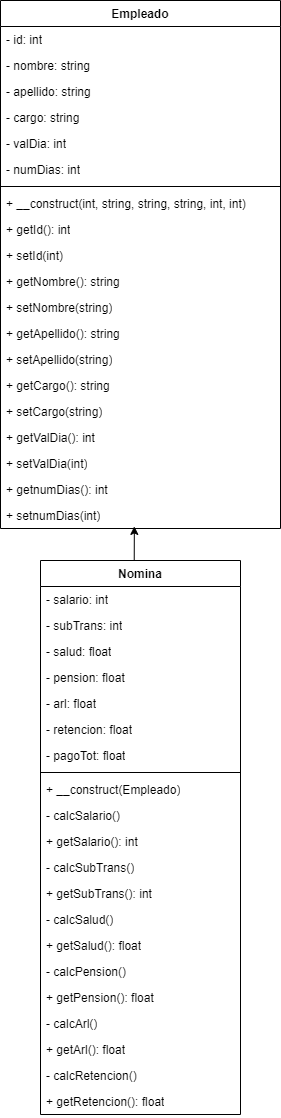

The diagram above was exported from draw.io. Its source (the exported page's mxGraphModel, read from the mxfile embedded in the PNG):
<mxGraphModel dx="1909" dy="1278" grid="1" gridSize="10" guides="1" tooltips="1" connect="1" arrows="1" fold="1" page="1" pageScale="1" pageWidth="827" pageHeight="1169" math="0" shadow="0">
  <root>
    <mxCell id="WIyWlLk6GJQsqaUBKTNV-0" />
    <mxCell id="WIyWlLk6GJQsqaUBKTNV-1" parent="WIyWlLk6GJQsqaUBKTNV-0" />
    <mxCell id="tnUHUoW13xuJCpCPxPFj-0" value="Empleado" style="swimlane;fontStyle=1;align=center;verticalAlign=top;childLayout=stackLayout;horizontal=1;startSize=26;horizontalStack=0;resizeParent=1;resizeParentMax=0;resizeLast=0;collapsible=1;marginBottom=0;whiteSpace=wrap;html=1;" parent="WIyWlLk6GJQsqaUBKTNV-1" vertex="1">
      <mxGeometry x="250" y="40" width="280" height="528" as="geometry" />
    </mxCell>
    <mxCell id="tnUHUoW13xuJCpCPxPFj-1" value="- id: int" style="text;strokeColor=none;fillColor=none;align=left;verticalAlign=top;spacingLeft=4;spacingRight=4;overflow=hidden;rotatable=0;points=[[0,0.5],[1,0.5]];portConstraint=eastwest;whiteSpace=wrap;html=1;" parent="tnUHUoW13xuJCpCPxPFj-0" vertex="1">
      <mxGeometry y="26" width="280" height="26" as="geometry" />
    </mxCell>
    <mxCell id="RNK_dQCYKLlR1rUiWxis-25" value="- nombre: string" style="text;strokeColor=none;fillColor=none;align=left;verticalAlign=top;spacingLeft=4;spacingRight=4;overflow=hidden;rotatable=0;points=[[0,0.5],[1,0.5]];portConstraint=eastwest;whiteSpace=wrap;html=1;" vertex="1" parent="tnUHUoW13xuJCpCPxPFj-0">
      <mxGeometry y="52" width="280" height="26" as="geometry" />
    </mxCell>
    <mxCell id="RNK_dQCYKLlR1rUiWxis-33" value="- apellido: string" style="text;strokeColor=none;fillColor=none;align=left;verticalAlign=top;spacingLeft=4;spacingRight=4;overflow=hidden;rotatable=0;points=[[0,0.5],[1,0.5]];portConstraint=eastwest;whiteSpace=wrap;html=1;" vertex="1" parent="tnUHUoW13xuJCpCPxPFj-0">
      <mxGeometry y="78" width="280" height="26" as="geometry" />
    </mxCell>
    <mxCell id="RNK_dQCYKLlR1rUiWxis-34" value="- cargo: string" style="text;strokeColor=none;fillColor=none;align=left;verticalAlign=top;spacingLeft=4;spacingRight=4;overflow=hidden;rotatable=0;points=[[0,0.5],[1,0.5]];portConstraint=eastwest;whiteSpace=wrap;html=1;" vertex="1" parent="tnUHUoW13xuJCpCPxPFj-0">
      <mxGeometry y="104" width="280" height="26" as="geometry" />
    </mxCell>
    <mxCell id="RNK_dQCYKLlR1rUiWxis-35" value="- valDia: int" style="text;strokeColor=none;fillColor=none;align=left;verticalAlign=top;spacingLeft=4;spacingRight=4;overflow=hidden;rotatable=0;points=[[0,0.5],[1,0.5]];portConstraint=eastwest;whiteSpace=wrap;html=1;" vertex="1" parent="tnUHUoW13xuJCpCPxPFj-0">
      <mxGeometry y="130" width="280" height="26" as="geometry" />
    </mxCell>
    <mxCell id="RNK_dQCYKLlR1rUiWxis-36" value="- numDias: int" style="text;strokeColor=none;fillColor=none;align=left;verticalAlign=top;spacingLeft=4;spacingRight=4;overflow=hidden;rotatable=0;points=[[0,0.5],[1,0.5]];portConstraint=eastwest;whiteSpace=wrap;html=1;" vertex="1" parent="tnUHUoW13xuJCpCPxPFj-0">
      <mxGeometry y="156" width="280" height="26" as="geometry" />
    </mxCell>
    <mxCell id="tnUHUoW13xuJCpCPxPFj-2" value="" style="line;strokeWidth=1;fillColor=none;align=left;verticalAlign=middle;spacingTop=-1;spacingLeft=3;spacingRight=3;rotatable=0;labelPosition=right;points=[];portConstraint=eastwest;strokeColor=inherit;" parent="tnUHUoW13xuJCpCPxPFj-0" vertex="1">
      <mxGeometry y="182" width="280" height="8" as="geometry" />
    </mxCell>
    <mxCell id="RNK_dQCYKLlR1rUiWxis-9" value="+ __construct(int, string, string, string, int, int)" style="text;strokeColor=none;fillColor=none;align=left;verticalAlign=top;spacingLeft=4;spacingRight=4;overflow=hidden;rotatable=0;points=[[0,0.5],[1,0.5]];portConstraint=eastwest;whiteSpace=wrap;html=1;" vertex="1" parent="tnUHUoW13xuJCpCPxPFj-0">
      <mxGeometry y="190" width="280" height="26" as="geometry" />
    </mxCell>
    <mxCell id="RNK_dQCYKLlR1rUiWxis-8" value="+ getId(): int" style="text;strokeColor=none;fillColor=none;align=left;verticalAlign=top;spacingLeft=4;spacingRight=4;overflow=hidden;rotatable=0;points=[[0,0.5],[1,0.5]];portConstraint=eastwest;whiteSpace=wrap;html=1;" vertex="1" parent="tnUHUoW13xuJCpCPxPFj-0">
      <mxGeometry y="216" width="280" height="26" as="geometry" />
    </mxCell>
    <mxCell id="tnUHUoW13xuJCpCPxPFj-3" value="+ setId(int)" style="text;strokeColor=none;fillColor=none;align=left;verticalAlign=top;spacingLeft=4;spacingRight=4;overflow=hidden;rotatable=0;points=[[0,0.5],[1,0.5]];portConstraint=eastwest;whiteSpace=wrap;html=1;" parent="tnUHUoW13xuJCpCPxPFj-0" vertex="1">
      <mxGeometry y="242" width="280" height="26" as="geometry" />
    </mxCell>
    <mxCell id="RNK_dQCYKLlR1rUiWxis-27" value="+ getNombre(): string" style="text;strokeColor=none;fillColor=none;align=left;verticalAlign=top;spacingLeft=4;spacingRight=4;overflow=hidden;rotatable=0;points=[[0,0.5],[1,0.5]];portConstraint=eastwest;whiteSpace=wrap;html=1;" vertex="1" parent="tnUHUoW13xuJCpCPxPFj-0">
      <mxGeometry y="268" width="280" height="26" as="geometry" />
    </mxCell>
    <mxCell id="RNK_dQCYKLlR1rUiWxis-26" value="+ setNombre(string)" style="text;strokeColor=none;fillColor=none;align=left;verticalAlign=top;spacingLeft=4;spacingRight=4;overflow=hidden;rotatable=0;points=[[0,0.5],[1,0.5]];portConstraint=eastwest;whiteSpace=wrap;html=1;" vertex="1" parent="tnUHUoW13xuJCpCPxPFj-0">
      <mxGeometry y="294" width="280" height="26" as="geometry" />
    </mxCell>
    <mxCell id="RNK_dQCYKLlR1rUiWxis-43" value="+ getApellido(): string" style="text;strokeColor=none;fillColor=none;align=left;verticalAlign=top;spacingLeft=4;spacingRight=4;overflow=hidden;rotatable=0;points=[[0,0.5],[1,0.5]];portConstraint=eastwest;whiteSpace=wrap;html=1;" vertex="1" parent="tnUHUoW13xuJCpCPxPFj-0">
      <mxGeometry y="320" width="280" height="26" as="geometry" />
    </mxCell>
    <mxCell id="RNK_dQCYKLlR1rUiWxis-44" value="+ setApellido(string)" style="text;strokeColor=none;fillColor=none;align=left;verticalAlign=top;spacingLeft=4;spacingRight=4;overflow=hidden;rotatable=0;points=[[0,0.5],[1,0.5]];portConstraint=eastwest;whiteSpace=wrap;html=1;" vertex="1" parent="tnUHUoW13xuJCpCPxPFj-0">
      <mxGeometry y="346" width="280" height="26" as="geometry" />
    </mxCell>
    <mxCell id="RNK_dQCYKLlR1rUiWxis-37" value="+ getCargo(): string" style="text;strokeColor=none;fillColor=none;align=left;verticalAlign=top;spacingLeft=4;spacingRight=4;overflow=hidden;rotatable=0;points=[[0,0.5],[1,0.5]];portConstraint=eastwest;whiteSpace=wrap;html=1;" vertex="1" parent="tnUHUoW13xuJCpCPxPFj-0">
      <mxGeometry y="372" width="280" height="26" as="geometry" />
    </mxCell>
    <mxCell id="RNK_dQCYKLlR1rUiWxis-38" value="+ setCargo(string)" style="text;strokeColor=none;fillColor=none;align=left;verticalAlign=top;spacingLeft=4;spacingRight=4;overflow=hidden;rotatable=0;points=[[0,0.5],[1,0.5]];portConstraint=eastwest;whiteSpace=wrap;html=1;" vertex="1" parent="tnUHUoW13xuJCpCPxPFj-0">
      <mxGeometry y="398" width="280" height="26" as="geometry" />
    </mxCell>
    <mxCell id="RNK_dQCYKLlR1rUiWxis-39" value="+ getValDia(): int" style="text;strokeColor=none;fillColor=none;align=left;verticalAlign=top;spacingLeft=4;spacingRight=4;overflow=hidden;rotatable=0;points=[[0,0.5],[1,0.5]];portConstraint=eastwest;whiteSpace=wrap;html=1;" vertex="1" parent="tnUHUoW13xuJCpCPxPFj-0">
      <mxGeometry y="424" width="280" height="26" as="geometry" />
    </mxCell>
    <mxCell id="RNK_dQCYKLlR1rUiWxis-40" value="+ setValDia(int)" style="text;strokeColor=none;fillColor=none;align=left;verticalAlign=top;spacingLeft=4;spacingRight=4;overflow=hidden;rotatable=0;points=[[0,0.5],[1,0.5]];portConstraint=eastwest;whiteSpace=wrap;html=1;" vertex="1" parent="tnUHUoW13xuJCpCPxPFj-0">
      <mxGeometry y="450" width="280" height="26" as="geometry" />
    </mxCell>
    <mxCell id="RNK_dQCYKLlR1rUiWxis-41" value="+ getnumDias(): int" style="text;strokeColor=none;fillColor=none;align=left;verticalAlign=top;spacingLeft=4;spacingRight=4;overflow=hidden;rotatable=0;points=[[0,0.5],[1,0.5]];portConstraint=eastwest;whiteSpace=wrap;html=1;" vertex="1" parent="tnUHUoW13xuJCpCPxPFj-0">
      <mxGeometry y="476" width="280" height="26" as="geometry" />
    </mxCell>
    <mxCell id="RNK_dQCYKLlR1rUiWxis-42" value="+ setnumDias(int)" style="text;strokeColor=none;fillColor=none;align=left;verticalAlign=top;spacingLeft=4;spacingRight=4;overflow=hidden;rotatable=0;points=[[0,0.5],[1,0.5]];portConstraint=eastwest;whiteSpace=wrap;html=1;" vertex="1" parent="tnUHUoW13xuJCpCPxPFj-0">
      <mxGeometry y="502" width="280" height="26" as="geometry" />
    </mxCell>
    <mxCell id="RNK_dQCYKLlR1rUiWxis-10" value="Nomina" style="swimlane;fontStyle=1;align=center;verticalAlign=top;childLayout=stackLayout;horizontal=1;startSize=26;horizontalStack=0;resizeParent=1;resizeParentMax=0;resizeLast=0;collapsible=1;marginBottom=0;whiteSpace=wrap;html=1;" vertex="1" parent="WIyWlLk6GJQsqaUBKTNV-1">
      <mxGeometry x="290" y="600" width="200" height="554" as="geometry" />
    </mxCell>
    <mxCell id="RNK_dQCYKLlR1rUiWxis-47" value="- salario: int" style="text;strokeColor=none;fillColor=none;align=left;verticalAlign=top;spacingLeft=4;spacingRight=4;overflow=hidden;rotatable=0;points=[[0,0.5],[1,0.5]];portConstraint=eastwest;whiteSpace=wrap;html=1;" vertex="1" parent="RNK_dQCYKLlR1rUiWxis-10">
      <mxGeometry y="26" width="200" height="26" as="geometry" />
    </mxCell>
    <mxCell id="RNK_dQCYKLlR1rUiWxis-48" value="- subTrans: int" style="text;strokeColor=none;fillColor=none;align=left;verticalAlign=top;spacingLeft=4;spacingRight=4;overflow=hidden;rotatable=0;points=[[0,0.5],[1,0.5]];portConstraint=eastwest;whiteSpace=wrap;html=1;" vertex="1" parent="RNK_dQCYKLlR1rUiWxis-10">
      <mxGeometry y="52" width="200" height="26" as="geometry" />
    </mxCell>
    <mxCell id="RNK_dQCYKLlR1rUiWxis-49" value="- salud: float" style="text;strokeColor=none;fillColor=none;align=left;verticalAlign=top;spacingLeft=4;spacingRight=4;overflow=hidden;rotatable=0;points=[[0,0.5],[1,0.5]];portConstraint=eastwest;whiteSpace=wrap;html=1;" vertex="1" parent="RNK_dQCYKLlR1rUiWxis-10">
      <mxGeometry y="78" width="200" height="26" as="geometry" />
    </mxCell>
    <mxCell id="RNK_dQCYKLlR1rUiWxis-50" value="- pension: float" style="text;strokeColor=none;fillColor=none;align=left;verticalAlign=top;spacingLeft=4;spacingRight=4;overflow=hidden;rotatable=0;points=[[0,0.5],[1,0.5]];portConstraint=eastwest;whiteSpace=wrap;html=1;" vertex="1" parent="RNK_dQCYKLlR1rUiWxis-10">
      <mxGeometry y="104" width="200" height="26" as="geometry" />
    </mxCell>
    <mxCell id="RNK_dQCYKLlR1rUiWxis-51" value="- arl: float" style="text;strokeColor=none;fillColor=none;align=left;verticalAlign=top;spacingLeft=4;spacingRight=4;overflow=hidden;rotatable=0;points=[[0,0.5],[1,0.5]];portConstraint=eastwest;whiteSpace=wrap;html=1;" vertex="1" parent="RNK_dQCYKLlR1rUiWxis-10">
      <mxGeometry y="130" width="200" height="26" as="geometry" />
    </mxCell>
    <mxCell id="RNK_dQCYKLlR1rUiWxis-52" value="- retencion: float" style="text;strokeColor=none;fillColor=none;align=left;verticalAlign=top;spacingLeft=4;spacingRight=4;overflow=hidden;rotatable=0;points=[[0,0.5],[1,0.5]];portConstraint=eastwest;whiteSpace=wrap;html=1;" vertex="1" parent="RNK_dQCYKLlR1rUiWxis-10">
      <mxGeometry y="156" width="200" height="26" as="geometry" />
    </mxCell>
    <mxCell id="RNK_dQCYKLlR1rUiWxis-11" value="- pagoTot: float" style="text;strokeColor=none;fillColor=none;align=left;verticalAlign=top;spacingLeft=4;spacingRight=4;overflow=hidden;rotatable=0;points=[[0,0.5],[1,0.5]];portConstraint=eastwest;whiteSpace=wrap;html=1;" vertex="1" parent="RNK_dQCYKLlR1rUiWxis-10">
      <mxGeometry y="182" width="200" height="26" as="geometry" />
    </mxCell>
    <mxCell id="RNK_dQCYKLlR1rUiWxis-12" value="" style="line;strokeWidth=1;fillColor=none;align=left;verticalAlign=middle;spacingTop=-1;spacingLeft=3;spacingRight=3;rotatable=0;labelPosition=right;points=[];portConstraint=eastwest;strokeColor=inherit;" vertex="1" parent="RNK_dQCYKLlR1rUiWxis-10">
      <mxGeometry y="208" width="200" height="8" as="geometry" />
    </mxCell>
    <mxCell id="RNK_dQCYKLlR1rUiWxis-13" value="+ __construct(Empleado)" style="text;strokeColor=none;fillColor=none;align=left;verticalAlign=top;spacingLeft=4;spacingRight=4;overflow=hidden;rotatable=0;points=[[0,0.5],[1,0.5]];portConstraint=eastwest;whiteSpace=wrap;html=1;" vertex="1" parent="RNK_dQCYKLlR1rUiWxis-10">
      <mxGeometry y="216" width="200" height="26" as="geometry" />
    </mxCell>
    <mxCell id="RNK_dQCYKLlR1rUiWxis-54" value="- calcSalario()" style="text;strokeColor=none;fillColor=none;align=left;verticalAlign=top;spacingLeft=4;spacingRight=4;overflow=hidden;rotatable=0;points=[[0,0.5],[1,0.5]];portConstraint=eastwest;whiteSpace=wrap;html=1;" vertex="1" parent="RNK_dQCYKLlR1rUiWxis-10">
      <mxGeometry y="242" width="200" height="26" as="geometry" />
    </mxCell>
    <mxCell id="RNK_dQCYKLlR1rUiWxis-55" value="+ getSalario(): int" style="text;strokeColor=none;fillColor=none;align=left;verticalAlign=top;spacingLeft=4;spacingRight=4;overflow=hidden;rotatable=0;points=[[0,0.5],[1,0.5]];portConstraint=eastwest;whiteSpace=wrap;html=1;" vertex="1" parent="RNK_dQCYKLlR1rUiWxis-10">
      <mxGeometry y="268" width="200" height="26" as="geometry" />
    </mxCell>
    <mxCell id="RNK_dQCYKLlR1rUiWxis-56" value="- calcSubTrans()" style="text;strokeColor=none;fillColor=none;align=left;verticalAlign=top;spacingLeft=4;spacingRight=4;overflow=hidden;rotatable=0;points=[[0,0.5],[1,0.5]];portConstraint=eastwest;whiteSpace=wrap;html=1;" vertex="1" parent="RNK_dQCYKLlR1rUiWxis-10">
      <mxGeometry y="294" width="200" height="26" as="geometry" />
    </mxCell>
    <mxCell id="RNK_dQCYKLlR1rUiWxis-57" value="+ getSubTrans(): int" style="text;strokeColor=none;fillColor=none;align=left;verticalAlign=top;spacingLeft=4;spacingRight=4;overflow=hidden;rotatable=0;points=[[0,0.5],[1,0.5]];portConstraint=eastwest;whiteSpace=wrap;html=1;" vertex="1" parent="RNK_dQCYKLlR1rUiWxis-10">
      <mxGeometry y="320" width="200" height="26" as="geometry" />
    </mxCell>
    <mxCell id="RNK_dQCYKLlR1rUiWxis-58" value="- calcSalud()" style="text;strokeColor=none;fillColor=none;align=left;verticalAlign=top;spacingLeft=4;spacingRight=4;overflow=hidden;rotatable=0;points=[[0,0.5],[1,0.5]];portConstraint=eastwest;whiteSpace=wrap;html=1;" vertex="1" parent="RNK_dQCYKLlR1rUiWxis-10">
      <mxGeometry y="346" width="200" height="26" as="geometry" />
    </mxCell>
    <mxCell id="RNK_dQCYKLlR1rUiWxis-59" value="+ getSalud(): float" style="text;strokeColor=none;fillColor=none;align=left;verticalAlign=top;spacingLeft=4;spacingRight=4;overflow=hidden;rotatable=0;points=[[0,0.5],[1,0.5]];portConstraint=eastwest;whiteSpace=wrap;html=1;" vertex="1" parent="RNK_dQCYKLlR1rUiWxis-10">
      <mxGeometry y="372" width="200" height="26" as="geometry" />
    </mxCell>
    <mxCell id="RNK_dQCYKLlR1rUiWxis-60" value="- calcPension()" style="text;strokeColor=none;fillColor=none;align=left;verticalAlign=top;spacingLeft=4;spacingRight=4;overflow=hidden;rotatable=0;points=[[0,0.5],[1,0.5]];portConstraint=eastwest;whiteSpace=wrap;html=1;" vertex="1" parent="RNK_dQCYKLlR1rUiWxis-10">
      <mxGeometry y="398" width="200" height="26" as="geometry" />
    </mxCell>
    <mxCell id="RNK_dQCYKLlR1rUiWxis-61" value="+ getPension(): float" style="text;strokeColor=none;fillColor=none;align=left;verticalAlign=top;spacingLeft=4;spacingRight=4;overflow=hidden;rotatable=0;points=[[0,0.5],[1,0.5]];portConstraint=eastwest;whiteSpace=wrap;html=1;" vertex="1" parent="RNK_dQCYKLlR1rUiWxis-10">
      <mxGeometry y="424" width="200" height="26" as="geometry" />
    </mxCell>
    <mxCell id="RNK_dQCYKLlR1rUiWxis-62" value="- calcArl()" style="text;strokeColor=none;fillColor=none;align=left;verticalAlign=top;spacingLeft=4;spacingRight=4;overflow=hidden;rotatable=0;points=[[0,0.5],[1,0.5]];portConstraint=eastwest;whiteSpace=wrap;html=1;" vertex="1" parent="RNK_dQCYKLlR1rUiWxis-10">
      <mxGeometry y="450" width="200" height="26" as="geometry" />
    </mxCell>
    <mxCell id="RNK_dQCYKLlR1rUiWxis-63" value="+ getArl(): float" style="text;strokeColor=none;fillColor=none;align=left;verticalAlign=top;spacingLeft=4;spacingRight=4;overflow=hidden;rotatable=0;points=[[0,0.5],[1,0.5]];portConstraint=eastwest;whiteSpace=wrap;html=1;" vertex="1" parent="RNK_dQCYKLlR1rUiWxis-10">
      <mxGeometry y="476" width="200" height="26" as="geometry" />
    </mxCell>
    <mxCell id="RNK_dQCYKLlR1rUiWxis-64" value="- calcRetencion()" style="text;strokeColor=none;fillColor=none;align=left;verticalAlign=top;spacingLeft=4;spacingRight=4;overflow=hidden;rotatable=0;points=[[0,0.5],[1,0.5]];portConstraint=eastwest;whiteSpace=wrap;html=1;" vertex="1" parent="RNK_dQCYKLlR1rUiWxis-10">
      <mxGeometry y="502" width="200" height="26" as="geometry" />
    </mxCell>
    <mxCell id="RNK_dQCYKLlR1rUiWxis-14" value="+ getRetencion(): float" style="text;strokeColor=none;fillColor=none;align=left;verticalAlign=top;spacingLeft=4;spacingRight=4;overflow=hidden;rotatable=0;points=[[0,0.5],[1,0.5]];portConstraint=eastwest;whiteSpace=wrap;html=1;" vertex="1" parent="RNK_dQCYKLlR1rUiWxis-10">
      <mxGeometry y="528" width="200" height="26" as="geometry" />
    </mxCell>
    <mxCell id="RNK_dQCYKLlR1rUiWxis-65" style="edgeStyle=orthogonalEdgeStyle;rounded=0;orthogonalLoop=1;jettySize=auto;html=1;exitX=0.5;exitY=0;exitDx=0;exitDy=0;entryX=0.478;entryY=0.919;entryDx=0;entryDy=0;entryPerimeter=0;" edge="1" parent="WIyWlLk6GJQsqaUBKTNV-1" source="RNK_dQCYKLlR1rUiWxis-10" target="RNK_dQCYKLlR1rUiWxis-42">
      <mxGeometry relative="1" as="geometry" />
    </mxCell>
  </root>
</mxGraphModel>